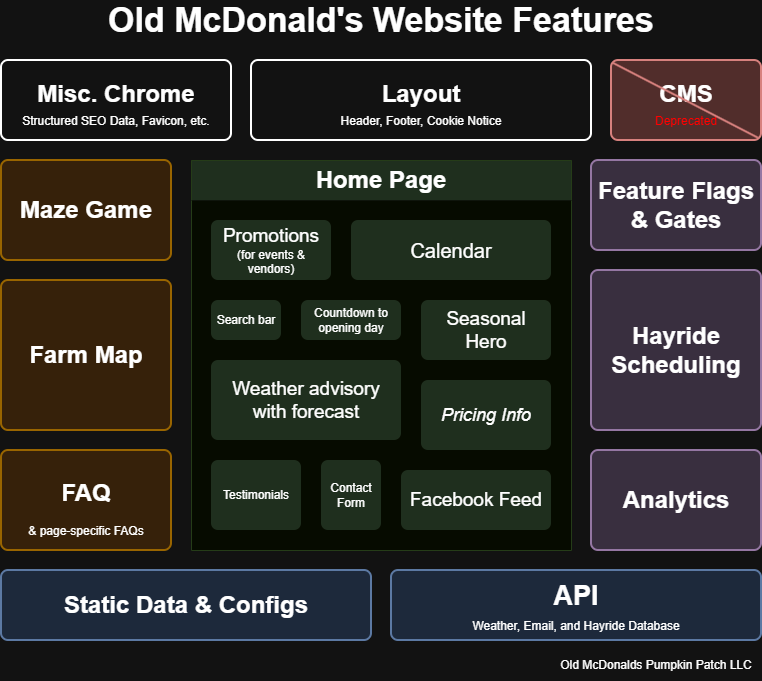

The diagram above was exported from draw.io. Its source (the exported page's mxGraphModel, read from the mxfile embedded in the PNG):
<mxGraphModel dx="1192" dy="737" grid="1" gridSize="10" guides="1" tooltips="1" connect="1" arrows="1" fold="1" page="1" pageScale="1" pageWidth="850" pageHeight="1100" math="0" shadow="0">
  <root>
    <mxCell id="0" />
    <mxCell id="1" parent="0" />
    <mxCell id="zWzznixCFk7TpnTXlBiS-2" value="&lt;h1&gt;Analytics&lt;/h1&gt;" style="rounded=1;whiteSpace=wrap;html=1;absoluteArcSize=1;arcSize=14;strokeWidth=2;fillColor=#e1d5e7;strokeColor=#9673a6;" vertex="1" parent="1">
      <mxGeometry x="740" y="530" width="170" height="100" as="geometry" />
    </mxCell>
    <mxCell id="zWzznixCFk7TpnTXlBiS-3" value="&lt;h1 style=&quot;line-height: 40%;&quot;&gt;Layout&lt;/h1&gt;&lt;div&gt;Header, Footer,&amp;nbsp;&lt;span style=&quot;background-color: transparent; color: light-dark(rgb(0, 0, 0), rgb(255, 255, 255));&quot;&gt;Cookie Notice&lt;/span&gt;&lt;/div&gt;" style="rounded=1;whiteSpace=wrap;html=1;absoluteArcSize=1;arcSize=14;strokeWidth=2;" vertex="1" parent="1">
      <mxGeometry x="400" y="140" width="340" height="80" as="geometry" />
    </mxCell>
    <mxCell id="zWzznixCFk7TpnTXlBiS-4" value="&lt;h1&gt;Feature Flags &amp;amp; Gates&lt;/h1&gt;" style="rounded=1;whiteSpace=wrap;html=1;absoluteArcSize=1;arcSize=14;strokeWidth=2;fillColor=#e1d5e7;strokeColor=#9673a6;" vertex="1" parent="1">
      <mxGeometry x="740" y="240" width="170" height="90" as="geometry" />
    </mxCell>
    <mxCell id="zWzznixCFk7TpnTXlBiS-5" value="&lt;h1 style=&quot;line-height: 40%;&quot;&gt;Misc. Chrome&lt;/h1&gt;&lt;div&gt;Structured SEO Data, Favicon, etc.&lt;/div&gt;" style="rounded=1;whiteSpace=wrap;html=1;absoluteArcSize=1;arcSize=14;strokeWidth=2;" vertex="1" parent="1">
      <mxGeometry x="150" y="140" width="230" height="80" as="geometry" />
    </mxCell>
    <mxCell id="zWzznixCFk7TpnTXlBiS-8" value="&lt;h1&gt;Home Page&lt;/h1&gt;" style="swimlane;whiteSpace=wrap;html=1;startSize=40;fillColor=#d5e8d4;strokeColor=light-dark(#82B366,#253C18);swimlaneLine=0;glass=0;shadow=0;rounded=0;gradientColor=none;swimlaneFillColor=light-dark(#FFFFFF,#060B00);" vertex="1" parent="1">
      <mxGeometry x="340" y="240" width="380" height="390" as="geometry" />
    </mxCell>
    <mxCell id="zWzznixCFk7TpnTXlBiS-7" value="Seasonal&lt;div&gt;Hero&lt;/div&gt;" style="rounded=1;whiteSpace=wrap;html=1;absoluteArcSize=1;arcSize=14;strokeWidth=2;fontSize=19;fillColor=#d5e8d4;strokeColor=none;" vertex="1" parent="zWzznixCFk7TpnTXlBiS-8">
      <mxGeometry x="230" y="140" width="130" height="60" as="geometry" />
    </mxCell>
    <mxCell id="zWzznixCFk7TpnTXlBiS-9" value="&lt;font style=&quot;font-size: 19px;&quot;&gt;Promotions&lt;/font&gt;&lt;div&gt;(for events &amp;amp; vendors)&lt;/div&gt;" style="rounded=1;whiteSpace=wrap;html=1;absoluteArcSize=1;arcSize=14;strokeWidth=2;fillColor=#d5e8d4;strokeColor=none;" vertex="1" parent="zWzznixCFk7TpnTXlBiS-8">
      <mxGeometry x="20" y="60" width="120" height="60" as="geometry" />
    </mxCell>
    <mxCell id="zWzznixCFk7TpnTXlBiS-10" value="Search bar" style="rounded=1;whiteSpace=wrap;html=1;absoluteArcSize=1;arcSize=14;strokeWidth=2;fillColor=#d5e8d4;strokeColor=none;" vertex="1" parent="zWzznixCFk7TpnTXlBiS-8">
      <mxGeometry x="20" y="140" width="70" height="40" as="geometry" />
    </mxCell>
    <mxCell id="zWzznixCFk7TpnTXlBiS-11" value="Countdown to opening day" style="rounded=1;whiteSpace=wrap;html=1;absoluteArcSize=1;arcSize=14;strokeWidth=2;fillColor=#d5e8d4;strokeColor=none;" vertex="1" parent="zWzznixCFk7TpnTXlBiS-8">
      <mxGeometry x="110" y="140" width="100" height="40" as="geometry" />
    </mxCell>
    <mxCell id="zWzznixCFk7TpnTXlBiS-12" value="Calendar" style="rounded=1;whiteSpace=wrap;html=1;absoluteArcSize=1;arcSize=14;strokeWidth=2;fontSize=20;fillColor=#d5e8d4;strokeColor=none;" vertex="1" parent="zWzznixCFk7TpnTXlBiS-8">
      <mxGeometry x="160" y="60" width="200" height="60" as="geometry" />
    </mxCell>
    <mxCell id="zWzznixCFk7TpnTXlBiS-13" value="Weather advisory&lt;div&gt;with forecast&lt;/div&gt;" style="rounded=1;whiteSpace=wrap;html=1;absoluteArcSize=1;arcSize=14;strokeWidth=2;fontSize=19;fillColor=#d5e8d4;strokeColor=none;" vertex="1" parent="zWzznixCFk7TpnTXlBiS-8">
      <mxGeometry x="20" y="200" width="190" height="80" as="geometry" />
    </mxCell>
    <mxCell id="zWzznixCFk7TpnTXlBiS-14" value="Pricing Info" style="rounded=1;whiteSpace=wrap;html=1;absoluteArcSize=1;arcSize=14;strokeWidth=2;fontSize=18;fontStyle=2;fillColor=#d5e8d4;strokeColor=none;" vertex="1" parent="zWzznixCFk7TpnTXlBiS-8">
      <mxGeometry x="230" y="220" width="130" height="70" as="geometry" />
    </mxCell>
    <mxCell id="zWzznixCFk7TpnTXlBiS-15" value="Testimonials" style="rounded=1;whiteSpace=wrap;html=1;absoluteArcSize=1;arcSize=14;strokeWidth=2;fillColor=#d5e8d4;strokeColor=none;" vertex="1" parent="zWzznixCFk7TpnTXlBiS-8">
      <mxGeometry x="20" y="300" width="90" height="70" as="geometry" />
    </mxCell>
    <mxCell id="zWzznixCFk7TpnTXlBiS-16" value="Facebook Feed" style="rounded=1;whiteSpace=wrap;html=1;absoluteArcSize=1;arcSize=14;strokeWidth=2;fontSize=19;fillColor=#d5e8d4;strokeColor=none;" vertex="1" parent="zWzznixCFk7TpnTXlBiS-8">
      <mxGeometry x="210" y="310" width="150" height="60" as="geometry" />
    </mxCell>
    <mxCell id="zWzznixCFk7TpnTXlBiS-17" value="Contact Form" style="rounded=1;whiteSpace=wrap;html=1;absoluteArcSize=1;arcSize=14;strokeWidth=2;fillColor=#d5e8d4;strokeColor=none;" vertex="1" parent="zWzznixCFk7TpnTXlBiS-8">
      <mxGeometry x="130" y="300" width="60" height="70" as="geometry" />
    </mxCell>
    <mxCell id="zWzznixCFk7TpnTXlBiS-18" value="&lt;h1&gt;Farm Map&lt;/h1&gt;" style="rounded=1;whiteSpace=wrap;html=1;absoluteArcSize=1;arcSize=14;strokeWidth=2;fillColor=#ffe6cc;strokeColor=#d79b00;" vertex="1" parent="1">
      <mxGeometry x="150" y="360" width="170" height="150" as="geometry" />
    </mxCell>
    <mxCell id="zWzznixCFk7TpnTXlBiS-19" value="&lt;h1&gt;Maze Game&lt;/h1&gt;" style="rounded=1;whiteSpace=wrap;html=1;absoluteArcSize=1;arcSize=14;strokeWidth=2;fillColor=#ffe6cc;strokeColor=#d79b00;" vertex="1" parent="1">
      <mxGeometry x="150" y="240" width="170" height="100" as="geometry" />
    </mxCell>
    <mxCell id="zWzznixCFk7TpnTXlBiS-20" value="&lt;h1&gt;FAQ&lt;/h1&gt;&lt;div&gt;&amp;amp; page-specific FAQs&lt;/div&gt;" style="rounded=1;whiteSpace=wrap;html=1;absoluteArcSize=1;arcSize=14;strokeWidth=2;fillColor=#ffe6cc;strokeColor=#d79b00;" vertex="1" parent="1">
      <mxGeometry x="150" y="530" width="170" height="100" as="geometry" />
    </mxCell>
    <mxCell id="zWzznixCFk7TpnTXlBiS-21" value="&lt;h1&gt;Static Data &amp;amp; Configs&lt;/h1&gt;" style="rounded=1;whiteSpace=wrap;html=1;absoluteArcSize=1;arcSize=14;strokeWidth=2;fillColor=#dae8fc;strokeColor=#6c8ebf;" vertex="1" parent="1">
      <mxGeometry x="150" y="650" width="370" height="70" as="geometry" />
    </mxCell>
    <mxCell id="zWzznixCFk7TpnTXlBiS-22" value="&lt;p style=&quot;line-height: 100%;&quot;&gt;&lt;font style=&quot;font-size: 27px;&quot;&gt;&lt;b style=&quot;line-height: 40%;&quot;&gt;API&lt;/b&gt;&lt;/font&gt;&lt;/p&gt;&lt;div&gt;Weather, Email, and Hayride Database&lt;/div&gt;" style="rounded=1;whiteSpace=wrap;html=1;absoluteArcSize=1;arcSize=14;strokeWidth=2;fillColor=#dae8fc;strokeColor=#6c8ebf;" vertex="1" parent="1">
      <mxGeometry x="540" y="650" width="370" height="70" as="geometry" />
    </mxCell>
    <mxCell id="zWzznixCFk7TpnTXlBiS-23" value="&lt;h1&gt;Hayride Scheduling&lt;/h1&gt;" style="rounded=1;whiteSpace=wrap;html=1;absoluteArcSize=1;arcSize=14;strokeWidth=2;fillColor=#e1d5e7;strokeColor=#9673a6;" vertex="1" parent="1">
      <mxGeometry x="740" y="350" width="170" height="160" as="geometry" />
    </mxCell>
    <mxCell id="zWzznixCFk7TpnTXlBiS-24" value="&lt;h1 style=&quot;line-height: 40%;&quot;&gt;CMS&lt;/h1&gt;&lt;div&gt;&lt;font style=&quot;color: light-dark(rgb(0, 0, 0), rgb(255, 0, 0));&quot;&gt;Deprecated&lt;/font&gt;&lt;/div&gt;" style="rounded=1;whiteSpace=wrap;html=1;absoluteArcSize=1;arcSize=14;strokeWidth=2;fillColor=#f8cecc;strokeColor=#b85450;" vertex="1" parent="1">
      <mxGeometry x="760" y="140" width="150" height="80" as="geometry" />
    </mxCell>
    <mxCell id="zWzznixCFk7TpnTXlBiS-25" value="" style="endArrow=none;html=1;rounded=0;entryX=0.014;entryY=0.037;entryDx=0;entryDy=0;exitX=0.98;exitY=0.972;exitDx=0;exitDy=0;exitPerimeter=0;entryPerimeter=0;fillColor=#f8cecc;strokeColor=#b85450;strokeWidth=2;" edge="1" parent="1" source="zWzznixCFk7TpnTXlBiS-24" target="zWzznixCFk7TpnTXlBiS-24">
      <mxGeometry width="50" height="50" relative="1" as="geometry">
        <mxPoint x="630" y="450" as="sourcePoint" />
        <mxPoint x="680" y="400" as="targetPoint" />
      </mxGeometry>
    </mxCell>
    <mxCell id="zWzznixCFk7TpnTXlBiS-27" value="Old McDonald's Website Features" style="text;html=1;whiteSpace=wrap;strokeColor=none;fillColor=none;align=center;verticalAlign=middle;rounded=0;fontSize=34;fontStyle=1" vertex="1" parent="1">
      <mxGeometry x="150" y="80" width="760" height="40" as="geometry" />
    </mxCell>
    <mxCell id="zWzznixCFk7TpnTXlBiS-28" value="Old McDonalds Pumpkin Patch LLC" style="text;html=1;whiteSpace=wrap;strokeColor=none;fillColor=none;align=center;verticalAlign=middle;rounded=0;" vertex="1" parent="1">
      <mxGeometry x="700" y="730" width="210" height="30" as="geometry" />
    </mxCell>
  </root>
</mxGraphModel>